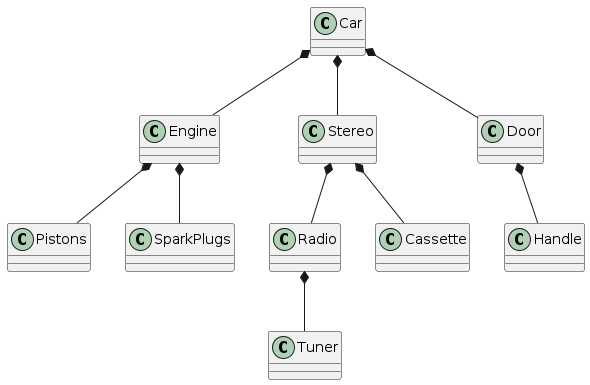

The diagram above was rendered by PlantUML. Its source (embedded in the PNG):
@startuml
class Car {
}

class Engine {
}

class Stereo {
}

class Door {
}

class Pistons {
}

class SparkPlugs {
}

class Radio {
}

class Cassette {
}

class Handle {
}

class Tuner {
}

Car *-- Engine
Car *-- Stereo
Car *-- Door

Engine *-- Pistons
Engine *-- SparkPlugs

Stereo *-- Radio
Stereo *-- Cassette

Radio *-- Tuner

Door *-- Handle
@enduml